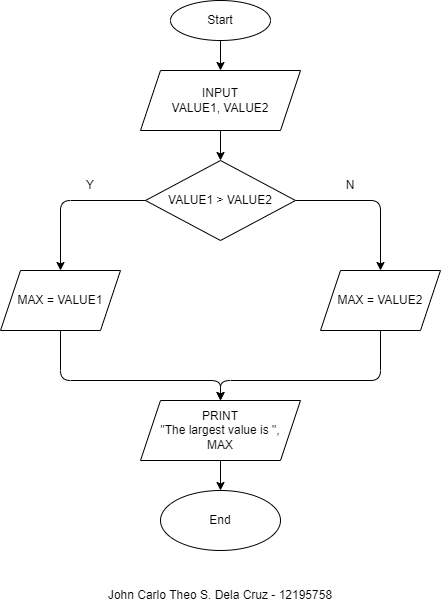

The diagram above was exported from draw.io. Its source (the exported page's mxGraphModel, read from the mxfile embedded in the PNG):
<mxGraphModel dx="798" dy="624" grid="1" gridSize="10" guides="1" tooltips="1" connect="1" arrows="1" fold="1" page="1" pageScale="1" pageWidth="850" pageHeight="1100" math="0" shadow="0">
  <root>
    <mxCell id="0" />
    <mxCell id="1" parent="0" />
    <mxCell id="11" value="" style="edgeStyle=none;html=1;" edge="1" parent="1" source="12" target="13">
      <mxGeometry relative="1" as="geometry" />
    </mxCell>
    <mxCell id="12" value="Start" style="ellipse;whiteSpace=wrap;html=1;" vertex="1" parent="1">
      <mxGeometry x="180" y="210" width="100" height="40" as="geometry" />
    </mxCell>
    <mxCell id="13" value="INPUT&lt;br&gt;VALUE1, VALUE2" style="shape=parallelogram;perimeter=parallelogramPerimeter;whiteSpace=wrap;html=1;fixedSize=1;" vertex="1" parent="1">
      <mxGeometry x="150" y="280" width="160" height="60" as="geometry" />
    </mxCell>
    <mxCell id="14" value="" style="edgeStyle=none;html=1;" edge="1" parent="1" target="17">
      <mxGeometry relative="1" as="geometry">
        <mxPoint x="230" y="340" as="sourcePoint" />
      </mxGeometry>
    </mxCell>
    <mxCell id="15" style="edgeStyle=none;html=1;entryX=0.5;entryY=0;entryDx=0;entryDy=0;" edge="1" parent="1" source="17" target="21">
      <mxGeometry relative="1" as="geometry">
        <Array as="points">
          <mxPoint x="70" y="410" />
        </Array>
      </mxGeometry>
    </mxCell>
    <mxCell id="16" style="edgeStyle=none;html=1;entryX=0.5;entryY=0;entryDx=0;entryDy=0;" edge="1" parent="1" source="17" target="19">
      <mxGeometry relative="1" as="geometry">
        <Array as="points">
          <mxPoint x="390" y="410" />
        </Array>
      </mxGeometry>
    </mxCell>
    <mxCell id="17" value="VALUE1 &amp;gt; VALUE2" style="rhombus;whiteSpace=wrap;html=1;" vertex="1" parent="1">
      <mxGeometry x="155" y="370" width="150" height="80" as="geometry" />
    </mxCell>
    <mxCell id="18" style="edgeStyle=none;html=1;exitX=0.5;exitY=1;exitDx=0;exitDy=0;entryX=0.5;entryY=0;entryDx=0;entryDy=0;" edge="1" parent="1" source="19">
      <mxGeometry relative="1" as="geometry">
        <Array as="points">
          <mxPoint x="390" y="590" />
          <mxPoint x="230" y="590" />
        </Array>
        <mxPoint x="230" y="610" as="targetPoint" />
      </mxGeometry>
    </mxCell>
    <mxCell id="19" value="MAX = VALUE2" style="shape=parallelogram;perimeter=parallelogramPerimeter;whiteSpace=wrap;html=1;fixedSize=1;" vertex="1" parent="1">
      <mxGeometry x="330" y="480" width="120" height="60" as="geometry" />
    </mxCell>
    <mxCell id="20" style="edgeStyle=none;html=1;exitX=0.5;exitY=1;exitDx=0;exitDy=0;entryX=0.5;entryY=0;entryDx=0;entryDy=0;" edge="1" parent="1" source="21">
      <mxGeometry relative="1" as="geometry">
        <Array as="points">
          <mxPoint x="70" y="590" />
          <mxPoint x="230" y="590" />
        </Array>
        <mxPoint x="230" y="610" as="targetPoint" />
      </mxGeometry>
    </mxCell>
    <mxCell id="21" value="MAX = VALUE1" style="shape=parallelogram;perimeter=parallelogramPerimeter;whiteSpace=wrap;html=1;fixedSize=1;" vertex="1" parent="1">
      <mxGeometry x="10" y="480" width="120" height="60" as="geometry" />
    </mxCell>
    <mxCell id="22" value="N" style="text;html=1;strokeColor=none;fillColor=none;align=center;verticalAlign=middle;whiteSpace=wrap;rounded=0;" vertex="1" parent="1">
      <mxGeometry x="330" y="380" width="60" height="30" as="geometry" />
    </mxCell>
    <mxCell id="23" value="Y" style="text;html=1;strokeColor=none;fillColor=none;align=center;verticalAlign=middle;whiteSpace=wrap;rounded=0;" vertex="1" parent="1">
      <mxGeometry x="70" y="380" width="60" height="30" as="geometry" />
    </mxCell>
    <mxCell id="24" value="John Carlo Theo S. Dela Cruz - 12195758" style="text;html=1;strokeColor=none;fillColor=none;align=center;verticalAlign=middle;whiteSpace=wrap;rounded=0;" vertex="1" parent="1">
      <mxGeometry x="90" y="790" width="280" height="30" as="geometry" />
    </mxCell>
    <mxCell id="25" value="" style="edgeStyle=none;html=1;" edge="1" parent="1" source="26" target="27">
      <mxGeometry relative="1" as="geometry" />
    </mxCell>
    <mxCell id="26" value="PRINT&lt;br&gt;&quot;The largest value is &quot;,&lt;br&gt;MAX" style="shape=parallelogram;perimeter=parallelogramPerimeter;whiteSpace=wrap;html=1;fixedSize=1;" vertex="1" parent="1">
      <mxGeometry x="150" y="610" width="160" height="60" as="geometry" />
    </mxCell>
    <mxCell id="27" value="End" style="ellipse;whiteSpace=wrap;html=1;" vertex="1" parent="1">
      <mxGeometry x="170" y="700" width="120" height="60" as="geometry" />
    </mxCell>
  </root>
</mxGraphModel>